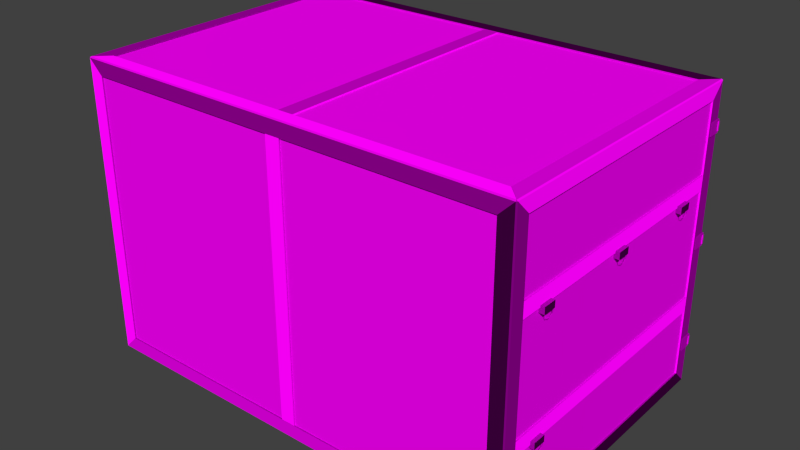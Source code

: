 # Source: obstacles_passive_crate_2.blend  (saved by Blender 2.70.0; exported with 4.5.12 LTS)
import bpy
from mathutils import Matrix  # noqa: F401  (used for matrix-valued properties, if any)

bpy.ops.wm.read_factory_settings(use_empty=True)
scene = bpy.context.scene
scene.name = 'Scene'

# ---- collections
col_collection_1 = bpy.data.collections.new('Collection 1'); scene.collection.children.link(col_collection_1)

# ---- images (referenced by path relative to the original .blend; pixels are not part of the script)
import os
ASSET_DIR = os.environ.get("B2B_ASSET_DIR", "")  # directory of the original .blend (textures are referenced by path, not embedded)
HERE = os.path.dirname(os.path.abspath(__file__))  # packed textures are extracted next to this script under _unpacked/

def load_image(name, relpath, width, height, colorspace="sRGB"):
    """Load a texture the original file referenced (path relative to the .blend, or extracted next to this script)."""
    p = next((c for c in (os.path.join(HERE, relpath), os.path.join(ASSET_DIR, relpath)) if relpath and os.path.exists(c)), "")
    if p:
        img = bpy.data.images.load(p, check_existing=True)
        img.name = name
    else:  # same state as the original file: an image datablock whose file is absent (Cycles renders it pink)
        img = bpy.data.images.new(name, width, height)
        img.source = "FILE"
        img.filepath = "//" + (relpath or name)
    img.colorspace_settings.name = colorspace
    return img
img_crate_2_metal_diffuse_png = load_image('crate_2_metal_diffuse.png', 'Texturen/crate_2_metal_diffuse.png', 1024, 1024, 'sRGB')
img_crate_2_metal_normal_png = load_image('crate_2_metal_normal.png', 'Texturen/crate_2_metal_normal.png', 1024, 1024, 'sRGB')
img_crate_2_frame_diffuse_png = load_image('crate_2_frame_diffuse.png', 'Texturen/crate_2_frame_diffuse.png', 1024, 1024, 'sRGB')
img_crate_2_frame_normal_png = load_image('crate_2_frame_normal.png', 'Texturen/crate_2_frame_normal.png', 1024, 1024, 'sRGB')
img_crate_2_side_normal_png = load_image('crate_2_side_normal.png', 'Texturen/crate_2_side_normal.png', 1024, 1024, 'sRGB')
img_crate_2_side_diffuse_jpg = load_image('crate_2_side_diffuse.jpg', 'Texturen/crate_2_side_diffuse.jpg', 1024, 1024, 'sRGB')

# ---- materials (node trees are filled in below, after node groups)
mat_metal = bpy.data.materials.new('metal')
mat_metal.alpha_threshold = 0.0
mat_metal.roughness = 0.5
mat_metal.line_color = (0.0, 0.0, 0.0, 1.0)
mat_frame = bpy.data.materials.new('frame')
mat_frame.alpha_threshold = 0.0
mat_frame.preview_render_type = 'FLAT'
mat_frame.roughness = 0.5
mat_frame.line_color = (0.0, 0.0, 0.0, 1.0)
mat_sides = bpy.data.materials.new('sides')
mat_sides.alpha_threshold = 0.0
mat_sides.roughness = 0.5
mat_sides.line_color = (0.0, 0.0, 0.0, 1.0)

# ---- material node trees
mat_metal.use_nodes = True; mat_metal.node_tree.nodes.clear()
_N = mat_metal.node_tree.nodes; _L = mat_metal.node_tree.links
n0 = _N.new('ShaderNodeTexImage'); n0.name = 'Image Texture'; n0.location = (-211, 278)
n0.width = 140
n0.image = img_crate_2_metal_diffuse_png
n1 = _N.new('ShaderNodeTexImage'); n1.name = 'Image Texture.001'; n1.location = (-219, 14)
n1.width = 140
n1.image = img_crate_2_metal_normal_png
n2 = _N.new('ShaderNodeTexCoord'); n2.name = 'Texture Coordinate'; n2.location = (-507, 175)
n3 = _N.new('ShaderNodeOutputMaterial'); n3.name = 'Material Output'; n3.location = (536, 206)
n4 = _N.new('ShaderNodeNormalMap'); n4.name = 'Normal Map'; n4.location = (4, 36)
n5 = _N.new('ShaderNodeBsdfDiffuse'); n5.name = 'Diffuse BSDF'; n5.location = (212, 279)
_L.new(n5.outputs[0], n3.inputs[0])
_L.new(n2.outputs[2], n0.inputs[0])
_L.new(n2.outputs[2], n1.inputs[0])
_L.new(n0.outputs[0], n5.inputs[0])
_L.new(n1.outputs[0], n4.inputs[1])
_L.new(n4.outputs[0], n5.inputs[2])
n3.is_active_output = True
mat_frame.use_nodes = True; mat_frame.node_tree.nodes.clear()
_N = mat_frame.node_tree.nodes; _L = mat_frame.node_tree.links
n0 = _N.new('ShaderNodeTexImage'); n0.name = 'Image Texture'; n0.location = (-200, 294)
n0.width = 140
n0.image = img_crate_2_frame_diffuse_png
n1 = _N.new('ShaderNodeTexCoord'); n1.name = 'Texture Coordinate'; n1.location = (-429, 235)
n2 = _N.new('ShaderNodeNormalMap'); n2.name = 'Normal Map'; n2.location = (9, 90)
n3 = _N.new('ShaderNodeTexImage'); n3.name = 'Image Texture.001'; n3.location = (-224, 75)
n3.width = 140
n3.image = img_crate_2_frame_normal_png
n4 = _N.new('ShaderNodeBsdfDiffuse'); n4.name = 'Diffuse BSDF'; n4.location = (296, 296)
n5 = _N.new('ShaderNodeOutputMaterial'); n5.name = 'Material Output'; n5.location = (551, 203)
_L.new(n4.outputs[0], n5.inputs[0])
_L.new(n1.outputs[2], n0.inputs[0])
_L.new(n1.outputs[2], n3.inputs[0])
_L.new(n3.outputs[0], n2.inputs[1])
_L.new(n0.outputs[0], n4.inputs[0])
_L.new(n2.outputs[0], n4.inputs[2])
n5.is_active_output = True
mat_sides.use_nodes = True; mat_sides.node_tree.nodes.clear()
_N = mat_sides.node_tree.nodes; _L = mat_sides.node_tree.links
n0 = _N.new('ShaderNodeTexImage'); n0.name = 'Image Texture.001'; n0.location = (-194, 195)
n0.width = 140
n0.image = img_crate_2_side_normal_png
n1 = _N.new('ShaderNodeTexCoord'); n1.name = 'Texture Coordinate'; n1.location = (-437, 347)
n2 = _N.new('ShaderNodeTexImage'); n2.name = 'Image Texture'; n2.location = (-184, 420)
n2.width = 140
n2.image = img_crate_2_side_diffuse_jpg
n3 = _N.new('ShaderNodeNormalMap'); n3.name = 'Normal Map'; n3.location = (-4, 180)
n4 = _N.new('ShaderNodeOutputMaterial'); n4.name = 'Material Output'; n4.location = (449, 297)
n5 = _N.new('ShaderNodeBsdfDiffuse'); n5.name = 'Diffuse BSDF'; n5.location = (206, 383)
n6 = _N.new('ShaderNodeDisplacement'); n6.name = 'Displacement'; n6.location = (0, 0)
n6.inputs[1].default_value = 0.0
n6.inputs[2].default_value = 0.1
_L.new(n5.outputs[0], n4.inputs[0])
_L.new(n1.outputs[2], n2.inputs[0])
_L.new(n1.outputs[2], n0.inputs[0])
_L.new(n0.outputs[0], n3.inputs[1])
_L.new(n2.outputs[0], n5.inputs[0])
_L.new(n3.outputs[0], n6.inputs[0])
_L.new(n6.outputs[0], n4.inputs[2])
n4.is_active_output = True

# ---- world
world_world = bpy.data.worlds.new('World'); scene.world = world_world
world_world.color = (0.05088, 0.05088, 0.05088)
world_world.use_sun_shadow = False
world_world.sun_shadow_jitter_overblur = 0.0
world_world.cycles.sampling_method = 'MANUAL'
world_world.cycles.sample_map_resolution = 256

# ---- meshes
me_cube_033 = bpy.data.meshes.new('Cube.033')
me_cube_033.from_pydata([(2.0, 1.009, 0.694), (2.0, 1.009, 0.7542), (2.011, 1.003, 0.694), (2.011, 1.003, 0.7542), (2.011, 0.9911, 0.694), (2.011, 0.9911, 0.7542), (2.0, 0.985, 0.694), (2.0, 0.985, 0.7542), (1.99, 0.9911, 0.694), (1.99, 0.9911, 0.7542), (1.99, 1.003, 0.694), (1.99, 1.003, 0.7542), (1.921, 0.9184, 0.6802), (1.921, 1.004, 0.6802), (2.006, 1.004, 0.6802), (2.006, 0.9184, 0.6802), (1.921, 0.9184, 0.7655), (1.921, 1.004, 0.7655), (2.006, 1.004, 0.7655), (2.006, 0.9184, 0.7655)], [], [(0, 1, 3, 2), (2, 3, 5, 4), (4, 5, 7, 6), (6, 7, 9, 8), (3, 1, 11, 9, 7, 5), (10, 11, 1, 0), (8, 9, 11, 10), (0, 2, 4, 6, 8, 10), (16, 17, 13, 12), (17, 18, 14, 13), (18, 19, 15, 14), (19, 16, 12, 15), (12, 13, 14, 15), (19, 18, 17, 16)])
_uv = me_cube_033.uv_layers.new(name='UVMap')
_uv.uv.foreach_set('vector', [0.6209, 0.8901, 0.6209, 0.08244, 0.5735, 0.08245, 0.5735, 0.8901, 0.5735, 0.8901, 0.5735, 0.08245, 0.526, 0.08245, 0.526, 0.8901, 0.526, 0.8901, 0.526, 0.08245, 0.4785, 0.08245, 0.4785, 0.8901, 0.7633, 0.8901, 0.7633, 0.08243, 0.7158, 0.08244, 0.7158, 0.8901, 0.7016, -0.6604, 0.7082, -0.6193, 0.7016, -0.5782, 0.6885, -0.5782, 0.6819, -0.6193, 0.6885, -0.6604, 0.6684, 0.8901, 0.6684, 0.08244, 0.6209, 0.08244, 0.6209, 0.8901, 0.7158, 0.8901, 0.7158, 0.08244, 0.6684, 0.08244, 0.6684, 0.8901, 0.8706, -0.4662, 0.8646, -0.4251, 0.8527, -0.4251, 0.8467, -0.4662, 0.8527, -0.5073, 0.8646, -0.5073, 0.1688, 0.4912, 0.3165, 0.4912, 0.3165, 0.9162, 0.1688, 0.9162, 0.1576, 0.05491, 0.1576, 0.4769, 0.01714, 0.4769, 0.01715, 0.05491, 0.1576, 0.4769, 0.1576, 0.8988, 0.01714, 0.8988, 0.01714, 0.4769, 0.4641, 0.9132, 0.3288, 0.9132, 0.3288, 0.5067, 0.4641, 0.5067, 0.3225, 0.06388, 0.4648, 0.06388, 0.4648, 0.4731, 0.3225, 0.4731, 0.1688, 0.06629, 0.3165, 0.06629, 0.3165, 0.4912, 0.1688, 0.4912])
me_cube_033.materials.append(mat_metal)
me_cube_033.use_remesh_preserve_volume = False
me_cube_033.use_remesh_preserve_attributes = False
me_cube_033.use_mirror_vertex_groups = False
me_cube_033.update()
me_cube_032 = bpy.data.meshes.new('Cube.032')
me_cube_032.from_pydata([(2.0, 1.009, 0.694), (2.0, 1.009, 0.7542), (2.011, 1.003, 0.694), (2.011, 1.003, 0.7542), (2.011, 0.9911, 0.694), (2.011, 0.9911, 0.7542), (2.0, 0.985, 0.694), (2.0, 0.985, 0.7542), (1.99, 0.9911, 0.694), (1.99, 0.9911, 0.7542), (1.99, 1.003, 0.694), (1.99, 1.003, 0.7542), (1.921, 0.9184, 0.6802), (1.921, 1.004, 0.6802), (2.006, 1.004, 0.6802), (2.006, 0.9184, 0.6802), (1.921, 0.9184, 0.7655), (1.921, 1.004, 0.7655), (2.006, 1.004, 0.7655), (2.006, 0.9184, 0.7655)], [], [(0, 1, 3, 2), (2, 3, 5, 4), (4, 5, 7, 6), (6, 7, 9, 8), (3, 1, 11, 9, 7, 5), (10, 11, 1, 0), (8, 9, 11, 10), (0, 2, 4, 6, 8, 10), (16, 17, 13, 12), (17, 18, 14, 13), (18, 19, 15, 14), (19, 16, 12, 15), (12, 13, 14, 15), (19, 18, 17, 16)])
_uv = me_cube_032.uv_layers.new(name='UVMap')
_uv.uv.foreach_set('vector', [0.6209, 0.8901, 0.6209, 0.08244, 0.5735, 0.08245, 0.5735, 0.8901, 0.5735, 0.8901, 0.5735, 0.08245, 0.526, 0.08245, 0.526, 0.8901, 0.526, 0.8901, 0.526, 0.08245, 0.4785, 0.08245, 0.4785, 0.8901, 0.7633, 0.8901, 0.7633, 0.08243, 0.7158, 0.08244, 0.7158, 0.8901, 0.7016, -0.6604, 0.7082, -0.6193, 0.7016, -0.5782, 0.6885, -0.5782, 0.6819, -0.6193, 0.6885, -0.6604, 0.6684, 0.8901, 0.6684, 0.08244, 0.6209, 0.08244, 0.6209, 0.8901, 0.7158, 0.8901, 0.7158, 0.08244, 0.6684, 0.08244, 0.6684, 0.8901, 0.8706, -0.4662, 0.8646, -0.4251, 0.8527, -0.4251, 0.8467, -0.4662, 0.8527, -0.5073, 0.8646, -0.5073, 0.1688, 0.4912, 0.3165, 0.4912, 0.3165, 0.9162, 0.1688, 0.9162, 0.1576, 0.05491, 0.1576, 0.4769, 0.01714, 0.4769, 0.01715, 0.05491, 0.1576, 0.4769, 0.1576, 0.8988, 0.01714, 0.8988, 0.01714, 0.4769, 0.4641, 0.9132, 0.3288, 0.9132, 0.3288, 0.5067, 0.4641, 0.5067, 0.3225, 0.06388, 0.4648, 0.06388, 0.4648, 0.4731, 0.3225, 0.4731, 0.1688, 0.06629, 0.3165, 0.06629, 0.3165, 0.4912, 0.1688, 0.4912])
me_cube_032.materials.append(mat_metal)
me_cube_032.use_remesh_preserve_volume = False
me_cube_032.use_remesh_preserve_attributes = False
me_cube_032.use_mirror_vertex_groups = False
me_cube_032.update()
me_cube_031 = bpy.data.meshes.new('Cube.031')
me_cube_031.from_pydata([(2.022, -0.7076, 0.2802), (2.024, -0.7076, 0.2818), (2.022, -0.7076, 0.2834), (2.021, -0.7076, 0.2818), (2.022, -0.736, 0.292), (2.024, -0.7349, 0.2932), (2.022, -0.7338, 0.2943), (2.021, -0.7349, 0.2932), (2.022, -0.7478, 0.3205), (2.024, -0.7462, 0.3205), (2.022, -0.7446, 0.3205), (2.021, -0.7462, 0.3205), (2.022, -0.6673, 0.3205), (2.024, -0.6689, 0.3205), (2.022, -0.6705, 0.3205), (2.021, -0.6689, 0.3205), (2.022, -0.6791, 0.292), (2.024, -0.6802, 0.2932), (2.022, -0.6813, 0.2943), (2.021, -0.6802, 0.2932), (1.981, -0.7525, 0.3187), (1.981, -0.663, 0.3187), (2.025, -0.663, 0.3187), (2.025, -0.7525, 0.3187), (1.981, -0.7525, 0.3628), (1.981, -0.663, 0.3628), (2.025, -0.663, 0.3628), (2.025, -0.7525, 0.3628), (2.022, 0.6606, 0.2802), (2.024, 0.6606, 0.2818), (2.022, 0.6606, 0.2834), (2.021, 0.6606, 0.2818), (2.022, 0.6321, 0.292), (2.024, 0.6333, 0.2932), (2.022, 0.6344, 0.2943), (2.021, 0.6333, 0.2932), (2.022, 0.6204, 0.3205), (2.024, 0.6219, 0.3205), (2.022, 0.6235, 0.3205), (2.021, 0.6219, 0.3205), (2.022, 0.7009, 0.3205), (2.024, 0.6993, 0.3205), (2.022, 0.6977, 0.3205), (2.021, 0.6993, 0.3205), (2.022, 0.6891, 0.292), (2.024, 0.688, 0.2932), (2.022, 0.6869, 0.2943), (2.021, 0.688, 0.2932), (1.981, 0.6157, 0.3187), (1.981, 0.7052, 0.3187), (2.025, 0.7052, 0.3187), (2.025, 0.6157, 0.3187), (1.981, 0.6157, 0.3628), (1.981, 0.7052, 0.3628), (2.025, 0.7052, 0.3628), (2.025, 0.6157, 0.3628), (2.022, -0.014, 0.2802), (2.024, -0.014, 0.2818), (2.022, -0.014, 0.2834), (2.021, -0.014, 0.2818), (2.022, -0.04249, 0.292), (2.024, -0.04136, 0.2932), (2.022, -0.04023, 0.2943), (2.021, -0.04136, 0.2932), (2.022, -0.05429, 0.3205), (2.024, -0.05269, 0.3205), (2.022, -0.0511, 0.3205), (2.021, -0.05269, 0.3205), (2.022, 0.02628, 0.3205), (2.024, 0.02468, 0.3205), (2.022, 0.02309, 0.3205), (2.021, 0.02468, 0.3205), (2.022, 0.01448, 0.292), (2.024, 0.01335, 0.2932), (2.022, 0.01222, 0.2943), (2.021, 0.01335, 0.2932), (1.981, -0.0589, 0.3187), (1.981, 0.03055, 0.3187), (2.025, 0.03055, 0.3187), (2.025, -0.0589, 0.3187), (1.981, -0.0589, 0.3628), (1.981, 0.03055, 0.3628), (2.025, 0.03055, 0.3628), (2.025, -0.0589, 0.3628), (2.022, -0.717, -0.5079), (2.024, -0.717, -0.5063), (2.022, -0.717, -0.5047), (2.021, -0.717, -0.5063), (2.022, -0.7455, -0.4961), (2.024, -0.7444, -0.495), (2.022, -0.7432, -0.4938), (2.021, -0.7444, -0.495), (2.022, -0.7573, -0.4676), (2.024, -0.7557, -0.4676), (2.022, -0.7541, -0.4676), (2.021, -0.7557, -0.4676), (2.022, -0.6767, -0.4676), (2.024, -0.6783, -0.4676), (2.022, -0.6799, -0.4676), (2.021, -0.6783, -0.4676), (2.022, -0.6885, -0.4961), (2.024, -0.6897, -0.495), (2.022, -0.6908, -0.4938), (2.021, -0.6897, -0.495), (1.981, -0.7619, -0.4694), (1.981, -0.6725, -0.4694), (2.025, -0.6725, -0.4694), (2.025, -0.7619, -0.4694), (1.981, -0.7619, -0.4253), (1.981, -0.6725, -0.4253), (2.025, -0.6725, -0.4253), (2.025, -0.7619, -0.4253)], [], [(0, 4, 5, 1), (1, 5, 6, 2), (2, 6, 7, 3), (0, 3, 7, 4), (4, 8, 9, 5), (5, 9, 10, 6), (6, 10, 11, 7), (7, 11, 8, 4), (12, 16, 17, 13), (13, 17, 18, 14), (14, 18, 19, 15), (15, 19, 16, 12), (16, 0, 1, 17), (17, 1, 2, 18), (18, 2, 3, 19), (19, 3, 0, 16), (24, 25, 21, 20), (25, 26, 22, 21), (26, 27, 23, 22), (27, 24, 20, 23), (20, 21, 22, 23), (27, 26, 25, 24), (28, 32, 33, 29), (29, 33, 34, 30), (30, 34, 35, 31), (28, 31, 35, 32), (32, 36, 37, 33), (33, 37, 38, 34), (34, 38, 39, 35), (35, 39, 36, 32), (40, 44, 45, 41), (41, 45, 46, 42), (42, 46, 47, 43), (43, 47, 44, 40), (44, 28, 29, 45), (45, 29, 30, 46), (46, 30, 31, 47), (47, 31, 28, 44), (52, 53, 49, 48), (53, 54, 50, 49), (54, 55, 51, 50), (55, 52, 48, 51), (48, 49, 50, 51), (55, 54, 53, 52), (56, 60, 61, 57), (57, 61, 62, 58), (58, 62, 63, 59), (56, 59, 63, 60), (60, 64, 65, 61), (61, 65, 66, 62), (62, 66, 67, 63), (63, 67, 64, 60), (68, 72, 73, 69), (69, 73, 74, 70), (70, 74, 75, 71), (71, 75, 72, 68), (72, 56, 57, 73), (73, 57, 58, 74), (74, 58, 59, 75), (75, 59, 56, 72), (80, 81, 77, 76), (81, 82, 78, 77), (82, 83, 79, 78), (83, 80, 76, 79), (76, 77, 78, 79), (83, 82, 81, 80), (84, 88, 89, 85), (85, 89, 90, 86), (86, 90, 91, 87), (84, 87, 91, 88), (88, 92, 93, 89), (89, 93, 94, 90), (90, 94, 95, 91), (91, 95, 92, 88), (96, 100, 101, 97), (97, 101, 102, 98), (98, 102, 103, 99), (99, 103, 100, 96), (100, 84, 85, 101), (101, 85, 86, 102), (102, 86, 87, 103), (103, 87, 84, 100), (108, 109, 105, 104), (109, 110, 106, 105), (110, 111, 107, 106), (111, 108, 104, 107), (104, 105, 106, 107), (111, 110, 109, 108)])
_uv = me_cube_031.uv_layers.new(name='UVMap')
_uv.uv.foreach_set('vector', [0.5077, 0.623, 0.3463, 0.6237, 0.3463, 0.6122, 0.5076, 0.6099, 0.5073, 0.6605, 0.3457, 0.6581, 0.3459, 0.647, 0.5076, 0.6489, 0.5076, 0.6489, 0.3459, 0.647, 0.3462, 0.6351, 0.5077, 0.6374, 0.5077, 0.623, 0.5077, 0.6374, 0.3462, 0.6351, 0.3463, 0.6237, 0.3463, 0.6237, 0.1865, 0.6213, 0.1899, 0.6098, 0.3463, 0.6122, 0.3457, 0.6581, 0.1906, 0.6561, 0.1934, 0.6464, 0.3459, 0.647, 0.3459, 0.647, 0.1934, 0.6464, 0.1902, 0.635, 0.3462, 0.6351, 0.3462, 0.6351, 0.1902, 0.635, 0.1865, 0.6213, 0.3463, 0.6237, 0.8553, 0.625, 0.6778, 0.624, 0.6778, 0.6104, 0.8513, 0.6098, 0.852, 0.6615, 0.6776, 0.6614, 0.6777, 0.6484, 0.8484, 0.6487, 0.8484, 0.6487, 0.6777, 0.6484, 0.6778, 0.6364, 0.8516, 0.6378, 0.8516, 0.6378, 0.6778, 0.6364, 0.6778, 0.624, 0.8553, 0.625, 0.6778, 0.624, 0.5077, 0.623, 0.5076, 0.6099, 0.6778, 0.6104, 0.6776, 0.6614, 0.5073, 0.6605, 0.5076, 0.6489, 0.6777, 0.6484, 0.6777, 0.6484, 0.5076, 0.6489, 0.5077, 0.6374, 0.6778, 0.6364, 0.6778, 0.6364, 0.5077, 0.6374, 0.5077, 0.623, 0.6778, 0.624, 0.3252, 7.115, 0.3252, 6.612, 0.573, 6.612, 0.573, 7.115, 0.3132, -3.88, 0.0654, -3.88, 0.0654, -3.183, 0.3132, -3.183, 0.5132, 0.8932, 0.009958, 0.8932, 0.009957, 0.2081, 0.5132, 0.2081, 0.302, -0.2422, 0.0542, -0.2422, 0.0542, -1.004, 0.302, -1.004, 0.2391, 3.916, 0.7423, 3.916, 0.7423, 4.164, 0.2391, 4.164, 0.05609, -2.129, 0.05609, -2.984, 0.3039, -2.984, 0.3039, -2.129, 0.5077, 0.623, 0.3463, 0.6237, 0.3463, 0.6122, 0.5076, 0.6099, 0.5073, 0.6605, 0.3457, 0.6581, 0.3459, 0.647, 0.5076, 0.6489, 0.5076, 0.6489, 0.3459, 0.647, 0.3462, 0.6351, 0.5077, 0.6374, 0.5077, 0.623, 0.5077, 0.6374, 0.3462, 0.6351, 0.3463, 0.6237, 0.3463, 0.6237, 0.1865, 0.6213, 0.1899, 0.6098, 0.3463, 0.6122, 0.3457, 0.6581, 0.1906, 0.6561, 0.1934, 0.6464, 0.3459, 0.647, 0.3459, 0.647, 0.1934, 0.6464, 0.1902, 0.635, 0.3462, 0.6351, 0.3462, 0.6351, 0.1902, 0.635, 0.1865, 0.6213, 0.3463, 0.6237, 0.8553, 0.625, 0.6778, 0.624, 0.6778, 0.6104, 0.8513, 0.6098, 0.852, 0.6615, 0.6776, 0.6614, 0.6777, 0.6484, 0.8484, 0.6487, 0.8484, 0.6487, 0.6777, 0.6484, 0.6778, 0.6364, 0.8516, 0.6378, 0.8516, 0.6378, 0.6778, 0.6364, 0.6778, 0.624, 0.8553, 0.625, 0.6778, 0.624, 0.5077, 0.623, 0.5076, 0.6099, 0.6778, 0.6104, 0.6776, 0.6614, 0.5073, 0.6605, 0.5076, 0.6489, 0.6777, 0.6484, 0.6777, 0.6484, 0.5076, 0.6489, 0.5077, 0.6374, 0.6778, 0.6364, 0.6778, 0.6364, 0.5077, 0.6374, 0.5077, 0.623, 0.6778, 0.624, 0.3252, 7.115, 0.3252, 6.612, 0.573, 6.612, 0.573, 7.115, 0.3132, -3.88, 0.0654, -3.88, 0.0654, -3.183, 0.3132, -3.183, 0.5132, 0.8932, 0.009958, 0.8932, 0.009957, 0.2081, 0.5132, 0.2081, 0.302, -0.2422, 0.0542, -0.2422, 0.0542, -1.004, 0.302, -1.004, 0.2391, 3.916, 0.7423, 3.916, 0.7423, 4.164, 0.2391, 4.164, 0.05609, -2.129, 0.05609, -2.984, 0.3039, -2.984, 0.3039, -2.129, 0.5077, 0.623, 0.3463, 0.6237, 0.3463, 0.6122, 0.5076, 0.6099, 0.5073, 0.6605, 0.3457, 0.6581, 0.3459, 0.647, 0.5076, 0.6489, 0.5076, 0.6489, 0.3459, 0.647, 0.3462, 0.6351, 0.5077, 0.6374, 0.5077, 0.623, 0.5077, 0.6374, 0.3462, 0.6351, 0.3463, 0.6237, 0.3463, 0.6237, 0.1865, 0.6213, 0.1899, 0.6098, 0.3463, 0.6122, 0.3457, 0.6581, 0.1906, 0.6561, 0.1934, 0.6464, 0.3459, 0.647, 0.3459, 0.647, 0.1934, 0.6464, 0.1902, 0.635, 0.3462, 0.6351, 0.3462, 0.6351, 0.1902, 0.635, 0.1865, 0.6213, 0.3463, 0.6237, 0.8553, 0.625, 0.6778, 0.624, 0.6778, 0.6104, 0.8513, 0.6098, 0.852, 0.6615, 0.6776, 0.6614, 0.6777, 0.6484, 0.8484, 0.6487, 0.8484, 0.6487, 0.6777, 0.6484, 0.6778, 0.6364, 0.8516, 0.6378, 0.8516, 0.6378, 0.6778, 0.6364, 0.6778, 0.624, 0.8553, 0.625, 0.6778, 0.624, 0.5077, 0.623, 0.5076, 0.6099, 0.6778, 0.6104, 0.6776, 0.6614, 0.5073, 0.6605, 0.5076, 0.6489, 0.6777, 0.6484, 0.6777, 0.6484, 0.5076, 0.6489, 0.5077, 0.6374, 0.6778, 0.6364, 0.6778, 0.6364, 0.5077, 0.6374, 0.5077, 0.623, 0.6778, 0.624, 0.3252, 7.115, 0.3252, 6.612, 0.573, 6.612, 0.573, 7.115, 0.3132, -3.88, 0.0654, -3.88, 0.0654, -3.183, 0.3132, -3.183, 0.5132, 0.8932, 0.009958, 0.8932, 0.009957, 0.2081, 0.5132, 0.2081, 0.302, -0.2422, 0.0542, -0.2422, 0.0542, -1.004, 0.302, -1.004, 0.2391, 3.916, 0.7423, 3.916, 0.7423, 4.164, 0.2391, 4.164, 0.05609, -2.129, 0.05609, -2.984, 0.3039, -2.984, 0.3039, -2.129, 0.5077, 0.623, 0.3463, 0.6237, 0.3463, 0.6122, 0.5076, 0.6099, 0.5073, 0.6605, 0.3457, 0.6581, 0.3459, 0.647, 0.5076, 0.6489, 0.5076, 0.6489, 0.3459, 0.647, 0.3462, 0.6351, 0.5077, 0.6374, 0.5077, 0.623, 0.5077, 0.6374, 0.3462, 0.6351, 0.3463, 0.6237, 0.3463, 0.6237, 0.1865, 0.6213, 0.1899, 0.6098, 0.3463, 0.6122, 0.3457, 0.6581, 0.1906, 0.6561, 0.1934, 0.6464, 0.3459, 0.647, 0.3459, 0.647, 0.1934, 0.6464, 0.1902, 0.635, 0.3462, 0.6351, 0.3462, 0.6351, 0.1902, 0.635, 0.1865, 0.6213, 0.3463, 0.6237, 0.8553, 0.625, 0.6778, 0.624, 0.6778, 0.6104, 0.8513, 0.6098, 0.852, 0.6615, 0.6776, 0.6614, 0.6777, 0.6484, 0.8484, 0.6487, 0.8484, 0.6487, 0.6777, 0.6484, 0.6778, 0.6364, 0.8516, 0.6378, 0.8516, 0.6378, 0.6778, 0.6364, 0.6778, 0.624, 0.8553, 0.625, 0.6778, 0.624, 0.5077, 0.623, 0.5076, 0.6099, 0.6778, 0.6104, 0.6776, 0.6614, 0.5073, 0.6605, 0.5076, 0.6489, 0.6777, 0.6484, 0.6777, 0.6484, 0.5076, 0.6489, 0.5077, 0.6374, 0.6778, 0.6364, 0.6778, 0.6364, 0.5077, 0.6374, 0.5077, 0.623, 0.6778, 0.624, 0.3252, 7.115, 0.3252, 6.612, 0.573, 6.612, 0.573, 7.115, 0.3132, -3.88, 0.0654, -3.88, 0.0654, -3.183, 0.3132, -3.183, 0.5132, 0.8932, 0.009958, 0.8932, 0.009957, 0.2081, 0.5132, 0.2081, 0.302, -0.2422, 0.0542, -0.2422, 0.0542, -1.004, 0.302, -1.004, 0.2391, 3.916, 0.7423, 3.916, 0.7423, 4.164, 0.2391, 4.164, 0.05609, -2.129, 0.05609, -2.984, 0.3039, -2.984, 0.3039, -2.129])
me_cube_031.materials.append(mat_metal)
me_cube_031.use_remesh_preserve_volume = False
me_cube_031.use_remesh_preserve_attributes = False
me_cube_031.use_mirror_vertex_groups = False
me_cube_031.update()
me_cube_030 = bpy.data.meshes.new('Cube.030')
me_cube_030.from_pydata([(0.35, -0.921, 1.499), (0.35, 0.9089, 1.489), (0.35, 0.9089, 1.499), (0.45, 0.9089, 1.489), (0.35, -0.921, 1.489), (0.45, -0.921, 1.489), (0.45, -0.921, 1.499), (0.45, 0.9089, 1.499)], [], [(7, 6, 5, 3), (0, 2, 1, 4), (7, 2, 0, 6)])
_uv = me_cube_030.uv_layers.new(name='UVMap')
_uv.uv.foreach_set('vector', [0.9915, 0.2387, 0.008456, 0.2387, 0.008321, 0.07337, 0.9914, 0.07337, 0.008456, 0.765, 0.9915, 0.765, 0.9917, 0.9303, 0.00859, 0.9303, 0.9915, 0.2387, 0.9915, 0.765, 0.008456, 0.765, 0.008456, 0.2387])
me_cube_030.materials.append(mat_frame)
me_cube_030.use_remesh_preserve_volume = False
me_cube_030.use_remesh_preserve_attributes = False
me_cube_030.use_mirror_vertex_groups = False
me_cube_030.update()
me_cube_029 = bpy.data.meshes.new('Cube.029')
me_cube_029.from_pydata([(-0.45, -0.921, 1.499), (-0.45, 0.9035, 1.489), (-0.45, 0.9035, 1.499), (-0.35, 0.9035, 1.489), (-0.45, -0.921, 1.489), (-0.35, -0.921, 1.489), (-0.35, -0.921, 1.499), (-0.35, 0.9035, 1.499)], [], [(7, 6, 5, 3), (0, 2, 1, 4), (7, 2, 0, 6)])
_uv = me_cube_029.uv_layers.new(name='UVMap')
_uv.uv.foreach_set('vector', [0.9915, 0.2387, 0.008456, 0.2387, 0.008321, 0.07337, 0.9914, 0.07337, 0.008456, 0.765, 0.9915, 0.765, 0.9917, 0.9303, 0.00859, 0.9303, 0.9915, 0.2387, 0.9915, 0.765, 0.008456, 0.765, 0.008456, 0.2387])
me_cube_029.materials.append(mat_frame)
me_cube_029.use_remesh_preserve_volume = False
me_cube_029.use_remesh_preserve_attributes = False
me_cube_029.use_mirror_vertex_groups = False
me_cube_029.update()
me_cube_028 = bpy.data.meshes.new('Cube.028')
me_cube_028.from_pydata([(-0.45, -0.921, 1.499), (-0.45, 0.879, 1.489), (-0.45, 0.879, 1.499), (-0.35, 0.879, 1.489), (-0.45, -0.921, 1.489), (-0.35, -0.921, 1.489), (-0.35, -0.921, 1.499), (-0.35, 0.879, 1.499)], [], [(7, 6, 5, 3), (0, 2, 1, 4), (7, 2, 0, 6)])
_uv = me_cube_028.uv_layers.new(name='UVMap')
_uv.uv.foreach_set('vector', [0.9915, 0.2387, 0.008456, 0.2387, 0.008321, 0.07337, 0.9914, 0.07337, 0.008456, 0.765, 0.9915, 0.765, 0.9917, 0.9303, 0.00859, 0.9303, 0.9915, 0.2387, 0.9915, 0.765, 0.008456, 0.765, 0.008456, 0.2387])
me_cube_028.materials.append(mat_frame)
me_cube_028.use_remesh_preserve_volume = False
me_cube_028.use_remesh_preserve_attributes = False
me_cube_028.use_mirror_vertex_groups = False
me_cube_028.update()
me_cube_027 = bpy.data.meshes.new('Cube.027')
me_cube_027.from_pydata([(0.35, -0.921, 1.499), (0.35, 0.879, 1.489), (0.35, 0.879, 1.499), (0.45, 0.879, 1.489), (0.35, -0.921, 1.489), (0.45, -0.921, 1.489), (0.45, -0.921, 1.499), (0.45, 0.879, 1.499)], [], [(7, 6, 5, 3), (0, 2, 1, 4), (7, 2, 0, 6)])
_uv = me_cube_027.uv_layers.new(name='UVMap')
_uv.uv.foreach_set('vector', [0.9915, 0.2387, 0.008456, 0.2387, 0.008321, 0.07337, 0.9914, 0.07337, 0.008456, 0.765, 0.9915, 0.765, 0.9917, 0.9303, 0.00859, 0.9303, 0.9915, 0.2387, 0.9915, 0.765, 0.008456, 0.765, 0.008456, 0.2387])
me_cube_027.materials.append(mat_frame)
me_cube_027.use_remesh_preserve_volume = False
me_cube_027.use_remesh_preserve_attributes = False
me_cube_027.use_mirror_vertex_groups = False
me_cube_027.update()
me_cube_026 = bpy.data.meshes.new('Cube.026')
me_cube_026.from_pydata([(-0.05, -0.921, 1.0), (-0.05, 0.879, 0.99), (-0.05, 0.879, 1.0), (0.05, 0.879, 0.99), (-0.05, -0.921, 0.99), (0.05, -0.921, 0.99), (0.05, -0.921, 1.0), (0.05, 0.879, 1.0)], [], [(7, 6, 5, 3), (0, 2, 1, 4), (7, 2, 0, 6)])
_uv = me_cube_026.uv_layers.new(name='UVMap')
_uv.uv.foreach_set('vector', [0.9915, 0.2387, 0.008456, 0.2387, 0.008321, 0.07337, 0.9914, 0.07337, 0.008456, 0.765, 0.9915, 0.765, 0.9917, 0.9303, 0.00859, 0.9303, 0.9915, 0.2387, 0.9915, 0.765, 0.008456, 0.765, 0.008456, 0.2387])
me_cube_026.materials.append(mat_frame)
me_cube_026.use_remesh_preserve_volume = False
me_cube_026.use_remesh_preserve_attributes = False
me_cube_026.use_mirror_vertex_groups = False
me_cube_026.update()
me_cube_025 = bpy.data.meshes.new('Cube.025')
me_cube_025.from_pydata([(-0.05, -0.921, 1.0), (-0.05, 0.879, 0.99), (-0.05, 0.879, 1.0), (0.05, 0.879, 0.99), (-0.05, -0.921, 0.99), (0.05, -0.921, 0.99), (0.05, -0.921, 1.0), (0.05, 0.879, 1.0)], [], [(7, 6, 5, 3), (0, 2, 1, 4), (7, 2, 0, 6)])
_uv = me_cube_025.uv_layers.new(name='UVMap')
_uv.uv.foreach_set('vector', [0.9915, 0.2387, 0.008456, 0.2387, 0.008321, 0.07337, 0.9914, 0.07337, 0.008456, 0.765, 0.9915, 0.765, 0.9917, 0.9303, 0.00859, 0.9303, 0.9915, 0.2387, 0.9915, 0.765, 0.008456, 0.765, 0.008456, 0.2387])
me_cube_025.materials.append(mat_frame)
me_cube_025.use_remesh_preserve_volume = False
me_cube_025.use_remesh_preserve_attributes = False
me_cube_025.use_mirror_vertex_groups = False
me_cube_025.update()
me_cube_024 = bpy.data.meshes.new('Cube.024')
me_cube_024.from_pydata([(-0.05, -0.921, 1.0), (-0.05, 0.879, 0.99), (-0.05, 0.879, 1.0), (0.05, 0.879, 0.99), (-0.05, -0.921, 0.99), (0.05, -0.921, 0.99), (0.05, -0.921, 1.0), (0.05, 0.879, 1.0)], [], [(7, 6, 5, 3), (0, 2, 1, 4), (7, 2, 0, 6)])
_uv = me_cube_024.uv_layers.new(name='UVMap')
_uv.uv.foreach_set('vector', [0.9915, 0.2387, 0.008456, 0.2387, 0.008321, 0.07337, 0.9914, 0.07337, 0.008456, 0.765, 0.9915, 0.765, 0.9917, 0.9303, 0.00859, 0.9303, 0.9915, 0.2387, 0.9915, 0.765, 0.008456, 0.765, 0.008456, 0.2387])
me_cube_024.materials.append(mat_frame)
me_cube_024.use_remesh_preserve_volume = False
me_cube_024.use_remesh_preserve_attributes = False
me_cube_024.use_mirror_vertex_groups = False
me_cube_024.update()
me_cube_022 = bpy.data.meshes.new('Cube.022')
me_cube_022.from_pydata([(-0.92, 0.8823, 0.9803), (-0.92, -0.8823, 0.9803), (-0.9857, -0.8823, 0.8823), (-0.9857, 0.8823, 0.8823), (-0.92, 0.8823, 0.9607), (-0.92, -0.8823, 0.9607), (-0.9726, -0.8823, 0.8823), (-0.9726, 0.8823, 0.8823), (-0.9857, -0.9738, 0.9738), (-0.9808, -0.9729, 0.9803), (-0.9857, 0.9738, 0.9738), (-0.9808, 0.9729, 0.9803), (-0.9824, 0.9757, 0.9757), (-0.9824, -0.9757, 0.9757)], [], [(0, 1, 5, 4), (8, 10, 3, 2), (2, 3, 7, 6), (11, 9, 1, 0), (9, 11, 10, 8), (10, 11, 12), (9, 8, 13)])
_uv = me_cube_022.uv_layers.new(name='UVMap')
_uv.uv.foreach_set('vector', [0.7099, 0.1482, 0.2896, 0.1482, 0.2896, 0.0379, 0.7098, 0.03789, 0.2679, 0.4875, 0.7324, 0.4877, 0.7106, 0.8162, 0.2897, 0.8161, 0.2897, 0.8161, 0.7106, 0.8162, 0.7106, 0.9267, 0.2898, 0.9266, 0.7315, 0.3658, 0.268, 0.3658, 0.2896, 0.1482, 0.7099, 0.1482, 0.268, 0.3658, 0.7315, 0.3658, 0.7324, 0.4877, 0.2679, 0.4875, 0.7324, 0.4877, 0.7315, 0.3658, 0.7347, 0.4349, 0.268, 0.3658, 0.2679, 0.4875, 0.2653, 0.4388])
me_cube_022.materials.append(mat_frame)
me_cube_022.use_remesh_preserve_volume = False
me_cube_022.use_remesh_preserve_attributes = False
me_cube_022.use_mirror_vertex_groups = False
me_cube_022.update()
me_cube_021 = bpy.data.meshes.new('Cube.021')
me_cube_021.from_pydata([(-0.92, 0.8823, 0.9803), (-0.92, -0.8823, 0.9803), (-0.9857, -0.8823, 0.8823), (-0.9857, 0.8823, 0.8823), (-0.92, 0.8823, 0.9607), (-0.92, -0.8823, 0.9607), (-0.9726, -0.8823, 0.8823), (-0.9726, 0.8823, 0.8823), (-0.9857, -0.9738, 0.9738), (-0.9808, -0.9729, 0.9803), (-0.9857, 0.9738, 0.9738), (-0.9808, 0.9729, 0.9803), (-0.9824, 0.9757, 0.9757), (-0.9824, -0.9757, 0.9757)], [], [(0, 1, 5, 4), (8, 10, 3, 2), (2, 3, 7, 6), (11, 9, 1, 0), (9, 11, 10, 8), (10, 11, 12), (9, 8, 13)])
_uv = me_cube_021.uv_layers.new(name='UVMap')
_uv.uv.foreach_set('vector', [0.7099, 0.1482, 0.2896, 0.1482, 0.2896, 0.0379, 0.7098, 0.03789, 0.2679, 0.4875, 0.7324, 0.4877, 0.7106, 0.8162, 0.2897, 0.8161, 0.2897, 0.8161, 0.7106, 0.8162, 0.7106, 0.9267, 0.2898, 0.9266, 0.7315, 0.3658, 0.268, 0.3658, 0.2896, 0.1482, 0.7099, 0.1482, 0.268, 0.3658, 0.7315, 0.3658, 0.7324, 0.4877, 0.2679, 0.4875, 0.7324, 0.4877, 0.7315, 0.3658, 0.7347, 0.4349, 0.268, 0.3658, 0.2679, 0.4875, 0.2653, 0.4388])
me_cube_021.materials.append(mat_frame)
me_cube_021.use_remesh_preserve_volume = False
me_cube_021.use_remesh_preserve_attributes = False
me_cube_021.use_mirror_vertex_groups = False
me_cube_021.update()
me_cube_020 = bpy.data.meshes.new('Cube.020')
me_cube_020.from_pydata([(-0.92, 0.8823, 0.9803), (-0.92, -0.8823, 0.9803), (-0.9857, -0.8823, 0.8823), (-0.9857, 0.8823, 0.8823), (-0.92, 0.8823, 0.9607), (-0.92, -0.8823, 0.9607), (-0.9726, -0.8823, 0.8823), (-0.9726, 0.8823, 0.8823), (-0.9857, -0.9738, 0.9738), (-0.9808, -0.9729, 0.9803), (-0.9857, 0.9738, 0.9738), (-0.9808, 0.9729, 0.9803), (-0.9824, 0.9757, 0.9757), (-0.9824, -0.9757, 0.9757)], [], [(0, 1, 5, 4), (8, 10, 3, 2), (2, 3, 7, 6), (11, 9, 1, 0), (9, 11, 10, 8), (10, 11, 12), (9, 8, 13)])
_uv = me_cube_020.uv_layers.new(name='UVMap')
_uv.uv.foreach_set('vector', [0.7099, 0.1482, 0.2896, 0.1482, 0.2896, 0.0379, 0.7098, 0.03789, 0.2679, 0.4875, 0.7324, 0.4877, 0.7106, 0.8162, 0.2897, 0.8161, 0.2897, 0.8161, 0.7106, 0.8162, 0.7106, 0.9267, 0.2898, 0.9266, 0.7315, 0.3658, 0.268, 0.3658, 0.2896, 0.1482, 0.7099, 0.1482, 0.268, 0.3658, 0.7315, 0.3658, 0.7324, 0.4877, 0.2679, 0.4875, 0.7324, 0.4877, 0.7315, 0.3658, 0.7347, 0.4349, 0.268, 0.3658, 0.2679, 0.4875, 0.2653, 0.4388])
me_cube_020.materials.append(mat_frame)
me_cube_020.use_remesh_preserve_volume = False
me_cube_020.use_remesh_preserve_attributes = False
me_cube_020.use_mirror_vertex_groups = False
me_cube_020.update()
me_cube_019 = bpy.data.meshes.new('Cube.019')
me_cube_019.from_pydata([(-0.92, 0.8823, 0.9803), (-0.92, -0.8823, 0.9803), (-0.9857, -0.8823, 0.8823), (-0.9857, 0.8823, 0.8823), (-0.92, 0.8823, 0.9607), (-0.92, -0.8823, 0.9607), (-0.9726, -0.8823, 0.8823), (-0.9726, 0.8823, 0.8823), (-0.9857, -0.9738, 0.9738), (-0.9808, -0.9729, 0.9803), (-0.9857, 0.9738, 0.9738), (-0.9808, 0.9729, 0.9803), (-0.9824, 0.9757, 0.9757), (-0.9824, -0.9757, 0.9757)], [], [(0, 1, 5, 4), (8, 10, 3, 2), (2, 3, 7, 6), (11, 9, 1, 0), (9, 11, 10, 8), (10, 11, 12), (9, 8, 13)])
_uv = me_cube_019.uv_layers.new(name='UVMap')
_uv.uv.foreach_set('vector', [0.7099, 0.1482, 0.2896, 0.1482, 0.2896, 0.0379, 0.7098, 0.03789, 0.2679, 0.4875, 0.7324, 0.4877, 0.7106, 0.8162, 0.2897, 0.8161, 0.2897, 0.8161, 0.7106, 0.8162, 0.7106, 0.9267, 0.2898, 0.9266, 0.7315, 0.3658, 0.268, 0.3658, 0.2896, 0.1482, 0.7099, 0.1482, 0.268, 0.3658, 0.7315, 0.3658, 0.7324, 0.4877, 0.2679, 0.4875, 0.7324, 0.4877, 0.7315, 0.3658, 0.7347, 0.4349, 0.268, 0.3658, 0.2679, 0.4875, 0.2653, 0.4388])
me_cube_019.materials.append(mat_frame)
me_cube_019.use_remesh_preserve_volume = False
me_cube_019.use_remesh_preserve_attributes = False
me_cube_019.use_mirror_vertex_groups = False
me_cube_019.update()
me_cube_018 = bpy.data.meshes.new('Cube.018')
me_cube_018.from_pydata([(-0.92, 0.8823, 0.9803), (-0.92, -0.8823, 0.9803), (-0.9857, -0.8823, 0.8823), (-0.9857, 0.8823, 0.8823), (-0.92, 0.8823, 0.9607), (-0.92, -0.8823, 0.9607), (-0.9726, -0.8823, 0.8823), (-0.9726, 0.8823, 0.8823), (-0.9857, -0.9738, 0.9738), (-0.9808, -0.9729, 0.9803), (-0.9857, 0.9738, 0.9738), (-0.9808, 0.9729, 0.9803), (-0.9824, 0.9757, 0.9757), (-0.9824, -0.9757, 0.9757)], [], [(0, 1, 5, 4), (8, 10, 3, 2), (2, 3, 7, 6), (11, 9, 1, 0), (9, 11, 10, 8), (10, 11, 12), (9, 8, 13)])
_uv = me_cube_018.uv_layers.new(name='UVMap')
_uv.uv.foreach_set('vector', [0.7099, 0.1482, 0.2896, 0.1482, 0.2896, 0.0379, 0.7098, 0.03789, 0.2679, 0.4875, 0.7324, 0.4877, 0.7106, 0.8162, 0.2897, 0.8161, 0.2897, 0.8161, 0.7106, 0.8162, 0.7106, 0.9267, 0.2898, 0.9266, 0.7315, 0.3658, 0.268, 0.3658, 0.2896, 0.1482, 0.7099, 0.1482, 0.268, 0.3658, 0.7315, 0.3658, 0.7324, 0.4877, 0.2679, 0.4875, 0.7324, 0.4877, 0.7315, 0.3658, 0.7347, 0.4349, 0.268, 0.3658, 0.2679, 0.4875, 0.2653, 0.4388])
me_cube_018.materials.append(mat_frame)
me_cube_018.use_remesh_preserve_volume = False
me_cube_018.use_remesh_preserve_attributes = False
me_cube_018.use_mirror_vertex_groups = False
me_cube_018.update()
me_cube_017 = bpy.data.meshes.new('Cube.017')
me_cube_017.from_pydata([(-0.92, 0.8823, 0.9803), (-0.92, -0.8823, 0.9803), (-0.9857, -0.8823, 0.8823), (-0.9857, 0.8823, 0.8823), (-0.92, 0.8823, 0.9607), (-0.92, -0.8823, 0.9607), (-0.9726, -0.8823, 0.8823), (-0.9726, 0.8823, 0.8823), (-0.9857, -0.9738, 0.9738), (-0.9808, -0.9729, 0.9803), (-0.9857, 0.9738, 0.9738), (-0.9808, 0.9729, 0.9803), (-0.9824, 0.9757, 0.9757), (-0.9824, -0.9757, 0.9757)], [], [(0, 1, 5, 4), (8, 10, 3, 2), (2, 3, 7, 6), (11, 9, 1, 0), (9, 11, 10, 8), (10, 11, 12), (9, 8, 13)])
_uv = me_cube_017.uv_layers.new(name='UVMap')
_uv.uv.foreach_set('vector', [0.7099, 0.1482, 0.2896, 0.1482, 0.2896, 0.0379, 0.7098, 0.03789, 0.2679, 0.4875, 0.7324, 0.4877, 0.7106, 0.8162, 0.2897, 0.8161, 0.2897, 0.8161, 0.7106, 0.8162, 0.7106, 0.9267, 0.2898, 0.9266, 0.7315, 0.3658, 0.268, 0.3658, 0.2896, 0.1482, 0.7099, 0.1482, 0.268, 0.3658, 0.7315, 0.3658, 0.7324, 0.4877, 0.2679, 0.4875, 0.7324, 0.4877, 0.7315, 0.3658, 0.7347, 0.4349, 0.268, 0.3658, 0.2679, 0.4875, 0.2653, 0.4388])
me_cube_017.materials.append(mat_frame)
me_cube_017.use_remesh_preserve_volume = False
me_cube_017.use_remesh_preserve_attributes = False
me_cube_017.use_mirror_vertex_groups = False
me_cube_017.update()
me_cube_016 = bpy.data.meshes.new('Cube.016')
me_cube_016.from_pydata([(-0.92, 0.8823, 0.9803), (-0.92, -0.8823, 0.9803), (-0.9857, -0.8823, 0.8823), (-0.9857, 0.8823, 0.8823), (-0.92, 0.8823, 0.9607), (-0.92, -0.8823, 0.9607), (-0.9726, -0.8823, 0.8823), (-0.9726, 0.8823, 0.8823), (-0.9857, -0.9738, 0.9738), (-0.9808, -0.9729, 0.9803), (-0.9857, 0.9738, 0.9738), (-0.9808, 0.9729, 0.9803), (-0.9824, 0.9757, 0.9757), (-0.9824, -0.9757, 0.9757)], [], [(0, 1, 5, 4), (8, 10, 3, 2), (2, 3, 7, 6), (11, 9, 1, 0), (9, 11, 10, 8), (10, 11, 12), (9, 8, 13)])
_uv = me_cube_016.uv_layers.new(name='UVMap')
_uv.uv.foreach_set('vector', [0.7099, 0.1482, 0.2896, 0.1482, 0.2896, 0.0379, 0.7098, 0.03789, 0.2679, 0.4875, 0.7324, 0.4877, 0.7106, 0.8162, 0.2897, 0.8161, 0.2897, 0.8161, 0.7106, 0.8162, 0.7106, 0.9267, 0.2898, 0.9266, 0.7315, 0.3658, 0.268, 0.3658, 0.2896, 0.1482, 0.7099, 0.1482, 0.268, 0.3658, 0.7315, 0.3658, 0.7324, 0.4877, 0.2679, 0.4875, 0.7324, 0.4877, 0.7315, 0.3658, 0.7347, 0.4349, 0.268, 0.3658, 0.2679, 0.4875, 0.2653, 0.4388])
me_cube_016.materials.append(mat_frame)
me_cube_016.use_remesh_preserve_volume = False
me_cube_016.use_remesh_preserve_attributes = False
me_cube_016.use_mirror_vertex_groups = False
me_cube_016.update()
me_cube_015 = bpy.data.meshes.new('Cube.015')
me_cube_015.from_pydata([(0.92, -0.8823, 0.9803), (-0.92, -0.8823, 0.9803), (-0.92, -0.9803, 0.8823), (0.92, -0.9803, 0.8823), (0.92, -0.8823, 0.9607), (-0.92, -0.8823, 0.9607), (-0.92, -0.9607, 0.8823), (0.92, -0.9607, 0.8823), (-0.9808, -0.9803, 0.9729), (-0.9808, -0.9729, 0.9803), (0.9808, -0.9729, 0.9803), (0.9808, -0.9803, 0.9729), (-0.9824, -0.9757, 0.9757), (0.9824, -0.9757, 0.9757)], [], [(3, 2, 6, 7), (11, 8, 2, 3), (1, 0, 4, 5), (9, 10, 0, 1), (10, 9, 8, 11), (8, 9, 12), (10, 11, 13)])
_uv = me_cube_015.uv_layers.new(name='UVMap')
_uv.uv.foreach_set('vector', [0.8287, 0.1377, 0.1712, 0.1377, 0.1711, 0.03822, 0.8287, 0.03823, 0.8504, 0.4182, 0.1495, 0.4182, 0.1712, 0.1377, 0.8287, 0.1377, 0.1713, 0.8048, 0.8288, 0.8048, 0.8289, 0.9042, 0.1713, 0.9042, 0.1496, 0.5242, 0.8505, 0.5242, 0.8288, 0.8048, 0.1713, 0.8048, 0.8505, 0.5242, 0.1496, 0.5242, 0.1495, 0.4182, 0.8504, 0.4182, 0.1495, 0.4182, 0.1496, 0.5242, 0.1471, 0.4714, 0.8505, 0.5242, 0.8504, 0.4182, 0.8529, 0.4711])
me_cube_015.materials.append(mat_frame)
me_cube_015.use_remesh_preserve_volume = False
me_cube_015.use_remesh_preserve_attributes = False
me_cube_015.use_mirror_vertex_groups = False
me_cube_015.update()
me_cube_014 = bpy.data.meshes.new('Cube.014')
me_cube_014.from_pydata([(0.92, -0.8823, 0.9803), (-0.92, -0.8823, 0.9803), (-0.92, -0.9803, 0.8823), (0.92, -0.9803, 0.8823), (0.92, -0.8823, 0.9607), (-0.92, -0.8823, 0.9607), (-0.92, -0.9607, 0.8823), (0.92, -0.9607, 0.8823), (-0.9808, -0.9803, 0.9729), (-0.9808, -0.9729, 0.9803), (0.9808, -0.9729, 0.9803), (0.9808, -0.9803, 0.9729), (-0.9824, -0.9757, 0.9757), (0.9824, -0.9757, 0.9757)], [], [(3, 2, 6, 7), (11, 8, 2, 3), (1, 0, 4, 5), (9, 10, 0, 1), (10, 9, 8, 11), (8, 9, 12), (10, 11, 13)])
_uv = me_cube_014.uv_layers.new(name='UVMap')
_uv.uv.foreach_set('vector', [0.8287, 0.1377, 0.1712, 0.1377, 0.1711, 0.03822, 0.8287, 0.03823, 0.8504, 0.4182, 0.1495, 0.4182, 0.1712, 0.1377, 0.8287, 0.1377, 0.1713, 0.8048, 0.8288, 0.8048, 0.8289, 0.9042, 0.1713, 0.9042, 0.1496, 0.5242, 0.8505, 0.5242, 0.8288, 0.8048, 0.1713, 0.8048, 0.8505, 0.5242, 0.1496, 0.5242, 0.1495, 0.4182, 0.8504, 0.4182, 0.1495, 0.4182, 0.1496, 0.5242, 0.1471, 0.4714, 0.8505, 0.5242, 0.8504, 0.4182, 0.8529, 0.4711])
me_cube_014.materials.append(mat_frame)
me_cube_014.use_remesh_preserve_volume = False
me_cube_014.use_remesh_preserve_attributes = False
me_cube_014.use_mirror_vertex_groups = False
me_cube_014.update()
me_cube_013 = bpy.data.meshes.new('Cube.013')
me_cube_013.from_pydata([(0.92, -0.8823, 0.9803), (-0.92, -0.8823, 0.9803), (-0.92, -0.9803, 0.8823), (0.92, -0.9803, 0.8823), (0.92, -0.8823, 0.9607), (-0.92, -0.8823, 0.9607), (-0.92, -0.9607, 0.8823), (0.92, -0.9607, 0.8823), (-0.9808, -0.9803, 0.9729), (-0.9808, -0.9729, 0.9803), (0.9808, -0.9729, 0.9803), (0.9808, -0.9803, 0.9729), (-0.9824, -0.9757, 0.9757), (0.9824, -0.9757, 0.9757)], [], [(3, 2, 6, 7), (11, 8, 2, 3), (1, 0, 4, 5), (9, 10, 0, 1), (10, 9, 8, 11), (8, 9, 12), (10, 11, 13)])
_uv = me_cube_013.uv_layers.new(name='UVMap')
_uv.uv.foreach_set('vector', [0.8287, 0.1377, 0.1712, 0.1377, 0.1711, 0.03822, 0.8287, 0.03823, 0.8504, 0.4182, 0.1495, 0.4182, 0.1712, 0.1377, 0.8287, 0.1377, 0.1713, 0.8048, 0.8288, 0.8048, 0.8289, 0.9042, 0.1713, 0.9042, 0.1496, 0.5242, 0.8505, 0.5242, 0.8288, 0.8048, 0.1713, 0.8048, 0.8505, 0.5242, 0.1496, 0.5242, 0.1495, 0.4182, 0.8504, 0.4182, 0.1495, 0.4182, 0.1496, 0.5242, 0.1471, 0.4714, 0.8505, 0.5242, 0.8504, 0.4182, 0.8529, 0.4711])
me_cube_013.materials.append(mat_frame)
me_cube_013.use_remesh_preserve_volume = False
me_cube_013.use_remesh_preserve_attributes = False
me_cube_013.use_mirror_vertex_groups = False
me_cube_013.update()
me_cube_009 = bpy.data.meshes.new('Cube.009')
me_cube_009.from_pydata([(0.92, -0.8823, 0.9803), (-0.92, -0.8823, 0.9803), (-0.92, -0.9803, 0.8823), (0.92, -0.9803, 0.8823), (0.92, -0.8823, 0.9607), (-0.92, -0.8823, 0.9607), (-0.92, -0.9607, 0.8823), (0.92, -0.9607, 0.8823), (-0.9808, -0.9803, 0.9729), (-0.9808, -0.9729, 0.9803), (0.9808, -0.9729, 0.9803), (0.9808, -0.9803, 0.9729), (-0.9824, -0.9757, 0.9757), (0.9824, -0.9757, 0.9757)], [], [(3, 2, 6, 7), (11, 8, 2, 3), (1, 0, 4, 5), (9, 10, 0, 1), (10, 9, 8, 11), (8, 9, 12), (10, 11, 13)])
_uv = me_cube_009.uv_layers.new(name='UVMap')
_uv.uv.foreach_set('vector', [0.8287, 0.1377, 0.1712, 0.1377, 0.1711, 0.03822, 0.8287, 0.03823, 0.8504, 0.4182, 0.1495, 0.4182, 0.1712, 0.1377, 0.8287, 0.1377, 0.1713, 0.8048, 0.8288, 0.8048, 0.8289, 0.9042, 0.1713, 0.9042, 0.1496, 0.5242, 0.8505, 0.5242, 0.8288, 0.8048, 0.1713, 0.8048, 0.8505, 0.5242, 0.1496, 0.5242, 0.1495, 0.4182, 0.8504, 0.4182, 0.1495, 0.4182, 0.1496, 0.5242, 0.1471, 0.4714, 0.8505, 0.5242, 0.8504, 0.4182, 0.8529, 0.4711])
me_cube_009.materials.append(mat_frame)
me_cube_009.use_remesh_preserve_volume = False
me_cube_009.use_remesh_preserve_attributes = False
me_cube_009.use_mirror_vertex_groups = False
me_cube_009.update()
me_cube_004 = bpy.data.meshes.new('Cube.004')
me_cube_004.from_pydata([(-0.92, 0.8823, 0.9803), (-0.92, -0.8823, 0.9803), (-0.9857, -0.8823, 0.8823), (-0.9857, 0.8823, 0.8823), (-0.92, 0.8823, 0.9607), (-0.92, -0.8823, 0.9607), (-0.9726, -0.8823, 0.8823), (-0.9726, 0.8823, 0.8823), (-0.9857, -0.9738, 0.9738), (-0.9808, -0.9729, 0.9803), (-0.9857, 0.9738, 0.9738), (-0.9808, 0.9729, 0.9803), (-0.9824, 0.9757, 0.9757), (-0.9824, -0.9757, 0.9757)], [], [(0, 1, 5, 4), (8, 10, 3, 2), (2, 3, 7, 6), (11, 9, 1, 0), (9, 11, 10, 8), (10, 11, 12), (9, 8, 13)])
_uv = me_cube_004.uv_layers.new(name='UVMap')
_uv.uv.foreach_set('vector', [0.7099, 0.1482, 0.2896, 0.1482, 0.2896, 0.0379, 0.7098, 0.03789, 0.2679, 0.4875, 0.7324, 0.4877, 0.7106, 0.8162, 0.2897, 0.8161, 0.2897, 0.8161, 0.7106, 0.8162, 0.7106, 0.9267, 0.2898, 0.9266, 0.7315, 0.3658, 0.268, 0.3658, 0.2896, 0.1482, 0.7099, 0.1482, 0.268, 0.3658, 0.7315, 0.3658, 0.7324, 0.4877, 0.2679, 0.4875, 0.7324, 0.4877, 0.7315, 0.3658, 0.7347, 0.4349, 0.268, 0.3658, 0.2679, 0.4875, 0.2653, 0.4388])
me_cube_004.materials.append(mat_frame)
me_cube_004.use_remesh_preserve_volume = False
me_cube_004.use_remesh_preserve_attributes = False
me_cube_004.use_mirror_vertex_groups = False
me_cube_004.update()
me_cube_003 = bpy.data.meshes.new('Cube.003')
me_cube_003.from_pydata([(-0.05, -0.921, 1.0), (-0.05, 0.879, 0.99), (-0.05, 0.879, 1.0), (0.05, 0.879, 0.99), (-0.05, -0.921, 0.99), (0.05, -0.921, 0.99), (0.05, -0.921, 1.0), (0.05, 0.879, 1.0)], [], [(7, 6, 5, 3), (0, 2, 1, 4), (7, 2, 0, 6)])
_uv = me_cube_003.uv_layers.new(name='UVMap')
_uv.uv.foreach_set('vector', [0.9915, 0.2387, 0.008456, 0.2387, 0.008321, 0.07337, 0.9914, 0.07337, 0.008456, 0.765, 0.9915, 0.765, 0.9917, 0.9303, 0.00859, 0.9303, 0.9915, 0.2387, 0.9915, 0.765, 0.008456, 0.765, 0.008456, 0.2387])
me_cube_003.materials.append(mat_frame)
me_cube_003.use_remesh_preserve_volume = False
me_cube_003.use_remesh_preserve_attributes = False
me_cube_003.use_mirror_vertex_groups = False
me_cube_003.update()
me_cube_000 = bpy.data.meshes.new('Cube.000')
me_cube_000.from_pydata([(-0.99, -0.99, -0.99), (-0.99, 0.99, -0.99), (1.99, 0.99, -0.99), (1.99, -0.99, -0.99), (-0.99, -0.99, 0.99), (-0.99, 0.99, 0.99), (1.99, 0.99, 0.99), (1.99, -0.99, 0.99)], [], [(4, 5, 1, 0), (5, 6, 2, 1), (6, 7, 3, 2), (7, 4, 0, 3), (0, 1, 2, 3), (7, 6, 5, 4)])
_uv = me_cube_000.uv_layers.new(name='UVMap')
_uv.uv.foreach_set('vector', [0.1089, 0.1718, 0.4762, 0.1718, 0.4762, 0.8087, 0.1089, 0.8087, 0.5627, 0.8497, 0.01602, 0.8497, 0.01602, 0.4641, 0.5627, 0.4641, 0.4638, 0.8505, 0.09096, 0.8505, 0.09096, 0.2072, 0.4638, 0.2072, 0.5835, 0.8321, 0.02832, 0.8321, 0.02832, 0.4209, 0.5835, 0.4209, 0.05157, 0.8155, 0.05157, 0.3604, 0.6069, 0.3604, 0.6069, 0.8155, 0.6296, 0.306, 0.6296, 0.7952, 0.07119, 0.7952, 0.07119, 0.306])
me_cube_000.materials.append(mat_sides)
me_cube_000.use_remesh_preserve_volume = False
me_cube_000.use_remesh_preserve_attributes = False
me_cube_000.use_mirror_vertex_groups = False
me_cube_000.update()
me_cube_002 = bpy.data.meshes.new('Cube.002')
me_cube_002.from_pydata([(2.0, 1.009, 0.694), (2.0, 1.009, 0.7542), (2.011, 1.003, 0.694), (2.011, 1.003, 0.7542), (2.011, 0.9911, 0.694), (2.011, 0.9911, 0.7542), (2.0, 0.985, 0.694), (2.0, 0.985, 0.7542), (1.99, 0.9911, 0.694), (1.99, 0.9911, 0.7542), (1.99, 1.003, 0.694), (1.99, 1.003, 0.7542), (1.921, 0.9184, 0.6802), (1.921, 1.004, 0.6802), (2.006, 1.004, 0.6802), (2.006, 0.9184, 0.6802), (1.921, 0.9184, 0.7655), (1.921, 1.004, 0.7655), (2.006, 1.004, 0.7655), (2.006, 0.9184, 0.7655)], [], [(0, 1, 3, 2), (2, 3, 5, 4), (4, 5, 7, 6), (6, 7, 9, 8), (3, 1, 11, 9, 7, 5), (10, 11, 1, 0), (8, 9, 11, 10), (0, 2, 4, 6, 8, 10), (16, 17, 13, 12), (17, 18, 14, 13), (18, 19, 15, 14), (19, 16, 12, 15), (12, 13, 14, 15), (19, 18, 17, 16)])
_uv = me_cube_002.uv_layers.new(name='UVMap')
_uv.uv.foreach_set('vector', [0.6209, 0.8901, 0.6209, 0.08244, 0.5735, 0.08245, 0.5735, 0.8901, 0.5735, 0.8901, 0.5735, 0.08245, 0.526, 0.08245, 0.526, 0.8901, 0.526, 0.8901, 0.526, 0.08245, 0.4785, 0.08245, 0.4785, 0.8901, 0.7633, 0.8901, 0.7633, 0.08243, 0.7158, 0.08244, 0.7158, 0.8901, 0.7016, -0.6604, 0.7082, -0.6193, 0.7016, -0.5782, 0.6885, -0.5782, 0.6819, -0.6193, 0.6885, -0.6604, 0.6684, 0.8901, 0.6684, 0.08244, 0.6209, 0.08244, 0.6209, 0.8901, 0.7158, 0.8901, 0.7158, 0.08244, 0.6684, 0.08244, 0.6684, 0.8901, 0.8706, -0.4662, 0.8646, -0.4251, 0.8527, -0.4251, 0.8467, -0.4662, 0.8527, -0.5073, 0.8646, -0.5073, 0.1688, 0.4912, 0.3165, 0.4912, 0.3165, 0.9162, 0.1688, 0.9162, 0.1576, 0.05491, 0.1576, 0.4769, 0.01714, 0.4769, 0.01715, 0.05491, 0.1576, 0.4769, 0.1576, 0.8988, 0.01714, 0.8988, 0.01714, 0.4769, 0.4641, 0.9132, 0.3288, 0.9132, 0.3288, 0.5067, 0.4641, 0.5067, 0.3225, 0.06388, 0.4648, 0.06388, 0.4648, 0.4731, 0.3225, 0.4731, 0.1688, 0.06629, 0.3165, 0.06629, 0.3165, 0.4912, 0.1688, 0.4912])
me_cube_002.materials.append(mat_metal)
me_cube_002.use_remesh_preserve_volume = False
me_cube_002.use_remesh_preserve_attributes = False
me_cube_002.use_mirror_vertex_groups = False
me_cube_002.update()

# ---- objects
ob_cube_024 = bpy.data.objects.new('Cube.024', me_cube_033)
ob_cube_023 = bpy.data.objects.new('Cube.023', me_cube_032)
ob_cube_022 = bpy.data.objects.new('Cube.022', me_cube_031)
ob_cube_010 = bpy.data.objects.new('Cube.010', me_cube_030)
ob_cube_009 = bpy.data.objects.new('Cube.009', me_cube_029)
ob_cube_008 = bpy.data.objects.new('Cube.008', me_cube_028)
ob_cube_007 = bpy.data.objects.new('Cube.007', me_cube_027)
ob_cube_006 = bpy.data.objects.new('Cube.006', me_cube_026)
ob_cube_005 = bpy.data.objects.new('Cube.005', me_cube_025)
ob_cube_002 = bpy.data.objects.new('Cube.002', me_cube_024)
ob_cube_021 = bpy.data.objects.new('Cube.021', me_cube_022)
ob_cube_020 = bpy.data.objects.new('Cube.020', me_cube_021)
ob_cube_019 = bpy.data.objects.new('Cube.019', me_cube_020)
ob_cube_018 = bpy.data.objects.new('Cube.018', me_cube_019)
ob_cube_017 = bpy.data.objects.new('Cube.017', me_cube_018)
ob_cube_016 = bpy.data.objects.new('Cube.016', me_cube_017)
ob_cube_015 = bpy.data.objects.new('Cube.015', me_cube_016)
ob_cube_014 = bpy.data.objects.new('Cube.014', me_cube_015)
ob_cube_013 = bpy.data.objects.new('Cube.013', me_cube_014)
ob_cube_000 = bpy.data.objects.new('Cube.000', me_cube_013)
ob_cube_012 = bpy.data.objects.new('Cube.012', me_cube_009)
ob_cube_011 = bpy.data.objects.new('Cube.011', me_cube_004)
ob_cube_004 = bpy.data.objects.new('Cube.004', me_cube_003)
ob_cube_003 = bpy.data.objects.new('Cube.003', me_cube_000)
ob_cube_001 = bpy.data.objects.new('Cube.001', me_cube_002)

# ---- transforms, parenting, visibility, modifiers, constraints
ob_cube_024.location = (-0.5, 0.0, -1.421)
ob_cube_024.lineart.crease_threshold = 0.0
ob_cube_023.location = (-0.5, 0.0, -0.7173)
ob_cube_023.lineart.crease_threshold = 0.0
ob_cube_022.location = (-0.5, 0.0, 0.0)
ob_cube_022.lineart.crease_threshold = 0.0
ob_cube_010.location = (0.0002091, 0.0, 0.0)
ob_cube_010.rotation_euler = (6.283, -1.571, 0.0)
ob_cube_010.lineart.crease_threshold = 0.0
ob_cube_009.location = (0.0002091, -3.553e-15, 0.0)
ob_cube_009.rotation_euler = (6.283, -1.571, 0.0)
ob_cube_009.lineart.crease_threshold = 0.0
ob_cube_008.location = (0.0, -0.02148, 0.0)
ob_cube_008.rotation_euler = (3.142, -1.571, 0.0)
ob_cube_008.lineart.crease_threshold = 0.0
ob_cube_007.location = (0.0, -0.02148, 0.0)
ob_cube_007.rotation_euler = (3.142, -1.571, 0.0)
ob_cube_007.lineart.crease_threshold = 0.0
ob_cube_006.location = (0.0, -0.02274, 0.0)
ob_cube_006.rotation_euler = (3.142, 0.0, 0.0)
ob_cube_006.lineart.crease_threshold = 0.0
ob_cube_005.location = (0.0, -0.02169, -0.001978)
ob_cube_005.rotation_euler = (0.0, 1.518e-06, 3.142)
ob_cube_005.lineart.crease_threshold = 0.0
ob_cube_002.location = (0.0, -0.001809, 0.02104)
ob_cube_002.rotation_euler = (1.571, 0.0, 3.142)
ob_cube_002.lineart.crease_threshold = 0.0
ob_cube_021.location = (0.0, 0.0, 0.0)
ob_cube_021.rotation_euler = (0.0, 0.0, 3.142)
ob_cube_021.scale = (1.522, 1.02, 1.02)
ob_cube_021.lineart.crease_threshold = 0.0
ob_cube_020.location = (0.0, 0.0, 0.0)
ob_cube_020.rotation_euler = (3.142, 0.0, 3.142)
ob_cube_020.scale = (1.522, 1.02, 1.02)
ob_cube_020.lineart.crease_threshold = 0.0
ob_cube_019.location = (0.0, 0.0, 0.0)
ob_cube_019.rotation_euler = (4.712, 0.0, 3.142)
ob_cube_019.scale = (1.522, 1.02, 1.02)
ob_cube_019.lineart.crease_threshold = 0.0
ob_cube_018.location = (0.0, 0.0, 0.0)
ob_cube_018.rotation_euler = (1.571, 0.0, 3.142)
ob_cube_018.scale = (1.522, 1.02, 1.02)
ob_cube_018.lineart.crease_threshold = 0.0
ob_cube_017.location = (0.0, 0.0, 0.0)
ob_cube_017.rotation_euler = (1.571, 0.0, 0.0)
ob_cube_017.scale = (1.522, 1.02, 1.02)
ob_cube_017.lineart.crease_threshold = 0.0
ob_cube_016.location = (0.0, 0.0, 0.0)
ob_cube_016.rotation_euler = (4.712, 0.0, 0.0)
ob_cube_016.scale = (1.522, 1.02, 1.02)
ob_cube_016.lineart.crease_threshold = 0.0
ob_cube_015.location = (0.0, 0.0, 0.0)
ob_cube_015.rotation_euler = (3.142, 0.0, 0.0)
ob_cube_015.scale = (1.522, 1.02, 1.02)
ob_cube_015.lineart.crease_threshold = 0.0
ob_cube_014.location = (0.0, 0.0, 0.0)
ob_cube_014.rotation_euler = (3.142, 0.0, 0.0)
ob_cube_014.scale = (1.522, 1.02, 1.02)
ob_cube_014.lineart.crease_threshold = 0.0
ob_cube_013.location = (0.0, 0.0, 0.0)
ob_cube_013.rotation_euler = (-3.142, -2.039e-12, 3.142)
ob_cube_013.scale = (1.522, 1.02, 1.02)
ob_cube_013.lineart.crease_threshold = 0.0
ob_cube_000.location = (0.0, 0.0, 0.0)
ob_cube_000.rotation_euler = (0.0, 0.0, 3.142)
ob_cube_000.scale = (1.522, 1.02, 1.02)
ob_cube_000.lineart.crease_threshold = 0.0
ob_cube_012.location = (0.0, 0.0, 0.0)
ob_cube_012.scale = (1.522, 1.02, 1.02)
ob_cube_012.lineart.crease_threshold = 0.0
ob_cube_011.location = (0.0, 0.0, 0.0)
ob_cube_011.scale = (1.522, 1.02, 1.02)
ob_cube_011.lineart.crease_threshold = 0.0
ob_cube_004.location = (0.0, 0.001078, 0.02104)
ob_cube_004.rotation_euler = (1.571, 0.0, 0.0)
ob_cube_004.lineart.crease_threshold = 0.0
ob_cube_003.location = (-0.5, 0.0, 0.0)
ob_cube_003.lineart.crease_threshold = 0.0
ob_cube_001.location = (-0.5, 0.0, 0.0)
ob_cube_001.lineart.crease_threshold = 0.0

# ---- collection membership
col_collection_1.objects.link(ob_cube_024)
col_collection_1.objects.link(ob_cube_023)
col_collection_1.objects.link(ob_cube_022)
col_collection_1.objects.link(ob_cube_010)
col_collection_1.objects.link(ob_cube_009)
col_collection_1.objects.link(ob_cube_008)
col_collection_1.objects.link(ob_cube_007)
col_collection_1.objects.link(ob_cube_006)
col_collection_1.objects.link(ob_cube_005)
col_collection_1.objects.link(ob_cube_002)
col_collection_1.objects.link(ob_cube_021)
col_collection_1.objects.link(ob_cube_020)
col_collection_1.objects.link(ob_cube_019)
col_collection_1.objects.link(ob_cube_018)
col_collection_1.objects.link(ob_cube_017)
col_collection_1.objects.link(ob_cube_016)
col_collection_1.objects.link(ob_cube_015)
col_collection_1.objects.link(ob_cube_014)
col_collection_1.objects.link(ob_cube_013)
col_collection_1.objects.link(ob_cube_000)
col_collection_1.objects.link(ob_cube_012)
col_collection_1.objects.link(ob_cube_011)
col_collection_1.objects.link(ob_cube_004)
col_collection_1.objects.link(ob_cube_003)
col_collection_1.objects.link(ob_cube_001)

# ---- scene / render settings (as saved in the file)
scene.frame_start = 1; scene.frame_end = 250; scene.frame_set(1)
scene.render.engine = 'CYCLES'
scene.render.image_settings.color_mode = 'RGB'
scene.render.image_settings.compression = 90
scene.render.resolution_percentage = 50
scene.render.dither_intensity = 0.0
scene.render.bake_margin = 2
scene.cycles.use_denoising = False
scene.cycles.samples = 50
scene.cycles.sampling_pattern = 'TABULATED_SOBOL'
scene.cycles.light_sampling_threshold = 0.0
scene.cycles.use_adaptive_sampling = False
scene.cycles.use_light_tree = False
scene.cycles.blur_glossy = 0.0
scene.cycles.volume_bounces = 1
scene.cycles.pixel_filter_type = 'GAUSSIAN'
scene.cycles.sample_clamp_indirect = 0.0
scene.view_settings.view_transform = 'Standard'
bpy.context.view_layer.update()

# ---- added for rendering (the .blend has no active camera and no usable light): camera, sun
cam_auto = bpy.data.cameras.new('AutoCamera')
cam_auto.lens = 50.0
cam_auto.sensor_width = 36.0
cam_auto.clip_end = 1000.0
ob_auto_camera = bpy.data.objects.new('AutoCamera', cam_auto)
scene.collection.objects.link(ob_auto_camera)
ob_auto_camera.location = (3.84802, -4.59812, 3.06852)
ob_auto_camera.rotation_euler = (1.09748, -7.21219e-08, 0.694738)
scene.camera = ob_auto_camera
light_auto_sun = bpy.data.lights.new('AutoSun', 'SUN')
light_auto_sun.energy = 3.0
light_auto_sun.angle = 0.0523599
ob_auto_sun = bpy.data.objects.new('AutoSun', light_auto_sun)
scene.collection.objects.link(ob_auto_sun)
ob_auto_sun.rotation_euler = (0.872665, 0.174533, 0.523599)
bpy.context.view_layer.update()
